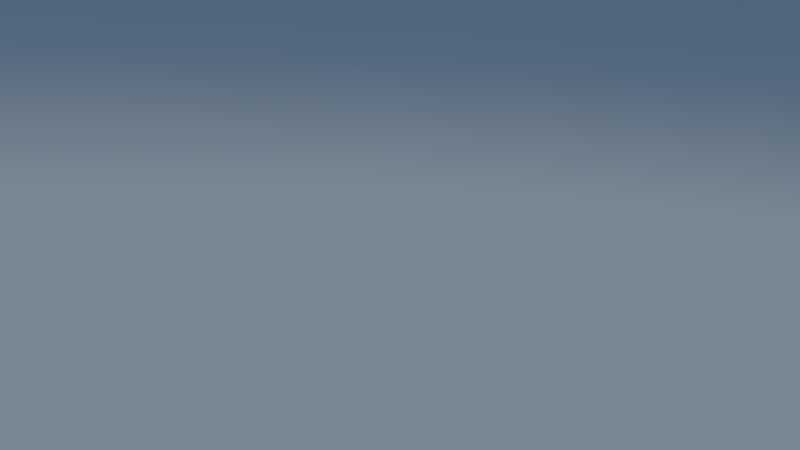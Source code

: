 # Source: cycles_sky.blend  (saved by Blender 2.76.0; exported with 4.5.12 LTS)
import bpy
from mathutils import Matrix  # noqa: F401  (used for matrix-valued properties, if any)

bpy.ops.wm.read_factory_settings(use_empty=True)
scene = bpy.context.scene
scene.name = 'Scene'

# ---- collections
col_collection_1 = bpy.data.collections.new('Collection 1'); scene.collection.children.link(col_collection_1)

# ---- images (referenced by path relative to the original .blend; pixels are not part of the script)
import os
ASSET_DIR = os.environ.get("B2B_ASSET_DIR", "")  # directory of the original .blend (textures are referenced by path, not embedded)
HERE = os.path.dirname(os.path.abspath(__file__))  # packed textures are extracted next to this script under _unpacked/

def load_image(name, relpath, width, height, colorspace="sRGB"):
    """Load a texture the original file referenced (path relative to the .blend, or extracted next to this script)."""
    p = next((c for c in (os.path.join(HERE, relpath), os.path.join(ASSET_DIR, relpath)) if relpath and os.path.exists(c)), "")
    if p:
        img = bpy.data.images.load(p, check_existing=True)
        img.name = name
    else:  # same state as the original file: an image datablock whose file is absent (Cycles renders it pink)
        img = bpy.data.images.new(name, width, height)
        img.source = "FILE"
        img.filepath = "//" + (relpath or name)
    img.colorspace_settings.name = colorspace
    return img
img_baketargetirr = load_image('baketargetIrr', '', 384, 256, 'Linear Rec.709')
img_baketargetlowrez = load_image('baketargetLowRez', 'texture/sunsetIrr.exr', 1024, 1024, 'Linear Rec.709')
img_baketargethighrez = load_image('baketargetHighRez', 'texture/noonHighRez.exr', 1024, 1024, 'Linear Rec.709')
img_landscape_png = load_image('landscape.png', 'texture/landscape.png', 1024, 1024, 'sRGB')

# ---- materials (node trees are filled in below, after node groups)
mat_fakesun = bpy.data.materials.new('FakeSun')
mat_fakesun.alpha_threshold = 0.0
mat_fakesun.roughness = 0.5
mat_material = bpy.data.materials.new('Material')
mat_material.alpha_threshold = 0.0
mat_material.roughness = 0.5
mat_material.line_color = (0.0, 0.0, 0.0, 1.0)
mat_ground = bpy.data.materials.new('Ground')
mat_ground.alpha_threshold = 0.0
mat_ground.roughness = 0.5

# ---- node groups
ng_groundfog = bpy.data.node_groups.new('GroundFog', 'ShaderNodeTree')
_s = ng_groundfog.interface.new_socket(name='Color', in_out='OUTPUT', socket_type='NodeSocketColor')
_s.default_value = (0.0, 0.0, 0.0, 0.0)
_N = ng_groundfog.nodes; _L = ng_groundfog.links
n0 = _N.new('ShaderNodeNewGeometry'); n0.name = 'Geometry'; n0.location = (-290, 26)
n1 = _N.new('ShaderNodeMath'); n1.name = 'Math'; n1.location = (102, 22)
n1.operation = 'MULTIPLY'
n1.inputs[1].default_value = 0.0005
n2 = _N.new('ShaderNodeValToRGB'); n2.name = 'ColorRamp'; n2.location = (290, -26)
n2.width = 246
n2.color_ramp.interpolation = 'EASE'
while len(n2.color_ramp.elements) > 1: n2.color_ramp.elements.remove(n2.color_ramp.elements[-1])
n2.color_ramp.elements[0].position = 0.0; n2.color_ramp.elements[0].color = (0.0, 0.0, 0.0, 1.0)
_e = n2.color_ramp.elements.new(0.2556); _e.color = (0.0, 0.0, 0.0, 1.0)
_e = n2.color_ramp.elements.new(0.8133); _e.color = (1.0, 1.0, 1.0, 1.0)
n3 = _N.new('ShaderNodeVectorMath'); n3.name = 'Vector Math'; n3.location = (-87, 9)
n3.operation = 'DOT_PRODUCT'
n4 = _N.new('NodeGroupOutput'); n4.name = 'Group Output'; n4.location = (601, -21)
n5 = _N.new('NodeGroupInput'); n5.name = 'Group Input'; n5.location = (-490, 0)
_L.new(n0.outputs[0], n3.inputs[0])
_L.new(n0.outputs[0], n3.inputs[1])
_L.new(n3.outputs[1], n1.inputs[0])
_L.new(n1.outputs[0], n2.inputs[0])
_L.new(n2.outputs[0], n4.inputs[0])
n4.is_active_output = True

# ---- material node trees
mat_fakesun.use_nodes = True; mat_fakesun.node_tree.nodes.clear()
_N = mat_fakesun.node_tree.nodes; _L = mat_fakesun.node_tree.links
n0 = _N.new('ShaderNodeOutputMaterial'); n0.name = 'Material Output'; n0.location = (300, 300)
n1 = _N.new('ShaderNodeEmission'); n1.name = 'Emission'; n1.location = (10, 300)
n1.inputs[0].default_value = (1.0, 0.9472, 0.8988, 1.0)
n1.inputs[1].default_value = 300.0
_L.new(n1.outputs[0], n0.inputs[0])
n0.is_active_output = True
mat_material.use_nodes = True; mat_material.node_tree.nodes.clear()
_N = mat_material.node_tree.nodes; _L = mat_material.node_tree.links
n0 = _N.new('ShaderNodeTexImage'); n0.name = 'Image Texture'; n0.location = (-699, 362)
n0.width = 231
n0.image = img_baketargetirr
n1 = _N.new('ShaderNodeTexImage'); n1.name = 'Image Texture.001'; n1.location = (-415, 361)
n1.image = img_baketargetlowrez
n2 = _N.new('ShaderNodeOutputMaterial'); n2.name = 'Material Output'; n2.location = (415, 299)
n3 = _N.new('ShaderNodeTexImage'); n3.name = 'Image Texture.002'; n3.location = (-153, 360)
n3.width = 216
n3.image = img_baketargethighrez
n4 = _N.new('ShaderNodeBsdfAnisotropic'); n4.name = 'Glossy BSDF'; n4.location = (92, 353)
n4.distribution = 'GGX'
n4.inputs[0].default_value = (1.0, 1.0, 1.0, 1.0)
n4.inputs[1].default_value = 0.0
n5 = _N.new('ShaderNodeBsdfDiffuse'); n5.name = 'Diffuse BSDF'; n5.location = (93, 159)
n5.inputs[0].default_value = (0.1757, 0.1358, 0.02172, 1.0)
n5.inputs[1].default_value = 1.0
_L.new(n4.outputs[0], n2.inputs[0])
n2.is_active_output = True
mat_ground.use_nodes = True; mat_ground.node_tree.nodes.clear()
_N = mat_ground.node_tree.nodes; _L = mat_ground.node_tree.links
n0 = _N.new('ShaderNodeMixShader'); n0.name = 'Mix Shader'; n0.location = (888, 269)
n1 = _N.new('ShaderNodeOutputMaterial'); n1.name = 'Material Output'; n1.location = (1088, 271)
n2 = _N.new('ShaderNodeBsdfAnisotropic'); n2.name = 'Glossy BSDF'; n2.location = (340, 377)
n2.distribution = 'GGX'
n3 = _N.new('ShaderNodeBsdfDiffuse'); n3.name = 'Diffuse BSDF'; n3.location = (363, 190)
n4 = _N.new('ShaderNodeMixShader'); n4.name = 'Mix Shader.001'; n4.location = (584, 303)
n5 = _N.new('ShaderNodeValue'); n5.name = 'Value'; n5.location = (-152, 205)
n5.outputs[0].default_value = 0.8
n6 = _N.new('ShaderNodeTexCoord'); n6.name = 'Texture Coordinate'; n6.location = (-1083, 303)
n7 = _N.new('ShaderNodeTexImage'); n7.name = 'Image Texture'; n7.location = (-890, 286)
n7.width = 207
n7.image = img_landscape_png
n8 = _N.new('ShaderNodeSeparateColor'); n8.name = 'Separate RGB'; n8.location = (-1008, 533)
n9 = _N.new('ShaderNodeMath'); n9.name = 'Math'; n9.location = (-793, 679)
n10 = _N.new('ShaderNodeMath'); n10.name = 'Math.002'; n10.location = (-610, 674)
n10.operation = 'MULTIPLY'
n11 = _N.new('ShaderNodeHueSaturation'); n11.name = 'Hue Saturation Value.005'; n11.location = (1124, 597)
n11.inputs[1].default_value = 0.25
n11.inputs[2].default_value = 1.25
n12 = _N.new('ShaderNodeHueSaturation'); n12.name = 'Hue Saturation Value.003'; n12.location = (926, 592)
n12.inputs[1].default_value = 0.75
n12.inputs[2].default_value = 0.5
n13 = _N.new('ShaderNodeHueSaturation'); n13.name = 'Hue Saturation Value.002'; n13.location = (731, 586)
n13.inputs[2].default_value = 0.25
n14 = _N.new('ShaderNodeGroup'); n14.name = 'Group'; n14.location = (375, 525)
n14.width = 222
n14.node_tree = ng_groundfog
n15 = _N.new('ShaderNodeMath'); n15.name = 'Math.001'; n15.location = (-699, 496)
n15.operation = 'SUBTRACT'
n15.use_clamp = True
n16 = _N.new('ShaderNodeValToRGB'); n16.name = 'ColorRamp'; n16.location = (-477, 517)
n16.color_ramp.interpolation = 'B_SPLINE'
while len(n16.color_ramp.elements) > 1: n16.color_ramp.elements.remove(n16.color_ramp.elements[-1])
n16.color_ramp.elements[0].position = 0.0; n16.color_ramp.elements[0].color = (1.0, 1.0, 1.0, 1.0)
_e = n16.color_ramp.elements.new(0.02955); _e.color = (0.5, 0.5, 0.5, 1.0)
_e = n16.color_ramp.elements.new(0.2045); _e.color = (0.0, 0.0, 0.0, 1.0)
n17 = _N.new('ShaderNodeBsdfTransparent'); n17.name = 'Transparent BSDF'; n17.location = (609, 123)
n18 = _N.new('ShaderNodeHueSaturation'); n18.name = 'Hue Saturation Value.001'; n18.location = (63, 452)
n19 = _N.new('ShaderNodeMath'); n19.name = 'Math.003'; n19.location = (-157, 512)
n19.inputs[1].default_value = 8.0
n20 = _N.new('ShaderNodeMix'); n20.name = 'Mix'; n20.location = (-455, 253)
n20.data_type = 'RGBA'
n20.blend_type = 'MULTIPLY'
n20.inputs[0].default_value = 1.0
n20.inputs[7].default_value = (0.03112, 0.05674, 0.1055, 1.0)
n21 = _N.new('ShaderNodeMath'); n21.name = 'Math.004'; n21.location = (0, 0)
n21.operation = 'POWER'
_L.new(n6.outputs[2], n7.inputs[0])
_L.new(n7.outputs[0], n20.inputs[6])
_L.new(n17.outputs[0], n0.inputs[2])
_L.new(n0.outputs[0], n1.inputs[0])
_L.new(n14.outputs[0], n0.inputs[0])
_L.new(n18.outputs[0], n2.inputs[0])
_L.new(n2.outputs[0], n4.inputs[1])
_L.new(n18.outputs[0], n3.inputs[0])
_L.new(n5.outputs[0], n3.inputs[1])
_L.new(n4.outputs[0], n0.inputs[1])
_L.new(n3.outputs[0], n4.inputs[2])
_L.new(n7.outputs[0], n8.inputs[0])
_L.new(n8.outputs[0], n9.inputs[0])
_L.new(n8.outputs[2], n9.inputs[1])
_L.new(n9.outputs[0], n10.inputs[0])
_L.new(n15.outputs[0], n16.inputs[0])
_L.new(n10.outputs[0], n15.inputs[1])
_L.new(n8.outputs[1], n15.inputs[0])
_L.new(n20.outputs[2], n18.inputs[4])
_L.new(n16.outputs[0], n19.inputs[0])
_L.new(n19.outputs[0], n18.inputs[2])
_L.new(n5.outputs[0], n21.inputs[0])
_L.new(n21.outputs[0], n2.inputs[1])
n1.is_active_output = True

# ---- world
world_world = bpy.data.worlds.new('World'); scene.world = world_world
world_world.use_nodes = True; world_world.node_tree.nodes.clear()
_N = world_world.node_tree.nodes; _L = world_world.node_tree.links
n0 = _N.new('ShaderNodeMix'); n0.name = 'Mix.003'; n0.location = (447, 210)
n0.data_type = 'RGBA'
n0.blend_type = 'ADD'
n0.inputs[0].default_value = 0.0
n1 = _N.new('ShaderNodeMix'); n1.name = 'Mix'; n1.location = (272, 331)
n1.data_type = 'RGBA'
n1.inputs[7].default_value = (0.3391, 0.3921, 0.3851, 1.0)
n2 = _N.new('ShaderNodeMath'); n2.name = 'Math'; n2.location = (16, 407)
n2.operation = 'MULTIPLY'
n2.inputs[1].default_value = 1.0
n3 = _N.new('ShaderNodeBackground'); n3.name = 'Background'; n3.location = (615, 290)
n4 = _N.new('ShaderNodeOutputWorld'); n4.name = 'World Output'; n4.location = (774, 310)
n5 = _N.new('ShaderNodeMix'); n5.name = 'Mix.001'; n5.location = (-192, 425)
n5.data_type = 'RGBA'
n5.blend_type = 'MULTIPLY'
n5.inputs[0].default_value = 1.0
n6 = _N.new('ShaderNodeMath'); n6.name = 'Math.004'; n6.location = (-949, 195)
n6.inputs[1].default_value = 0.2
n7 = _N.new('ShaderNodeHueSaturation'); n7.name = 'Hue Saturation Value'; n7.location = (84, 199)
n8 = _N.new('ShaderNodeHueSaturation'); n8.name = 'Hue Saturation Value.001'; n8.location = (-429, -42)
n8.inputs[4].default_value = (0.05794, 0.1072, 0.185, 1.0)
n9 = _N.new('ShaderNodeMix'); n9.name = 'Mix.005'; n9.location = (-255, 189)
n9.data_type = 'RGBA'
n10 = _N.new('ShaderNodeMath'); n10.name = 'Math.003'; n10.location = (-431, -228)
n10.operation = 'MULTIPLY'
n10.inputs[1].default_value = 1.0
n11 = _N.new('ShaderNodeValToRGB'); n11.name = 'ColorRamp.001'; n11.location = (-758, 261)
n11.width = 239
while len(n11.color_ramp.elements) > 1: n11.color_ramp.elements.remove(n11.color_ramp.elements[-1])
n11.color_ramp.elements[0].position = 0.0; n11.color_ramp.elements[0].color = (0.0, 0.0, 0.0, 1.0)
_e = n11.color_ramp.elements.new(0.1604); _e.color = (1.0, 1.0, 1.0, 1.0)
n12 = _N.new('ShaderNodeValToRGB'); n12.name = 'ColorRamp'; n12.location = (-482, 473)
n12.color_ramp.interpolation = 'B_SPLINE'
while len(n12.color_ramp.elements) > 1: n12.color_ramp.elements.remove(n12.color_ramp.elements[-1])
n12.color_ramp.elements[0].position = 0.0; n12.color_ramp.elements[0].color = (0.0, 0.0, 0.0, 1.0)
_e = n12.color_ramp.elements.new(0.35); _e.color = (0.02083, 0.02083, 0.02083, 1.0)
_e = n12.color_ramp.elements.new(0.4864); _e.color = (0.0, 0.0, 0.0, 1.0)
_e = n12.color_ramp.elements.new(0.7); _e.color = (1.0, 1.0, 1.0, 1.0)
n13 = _N.new('ShaderNodeTexNoise'); n13.name = 'CloudSeedA'; n13.location = (-1002, 444)
n13.inputs[2].default_value = 2.0
n13.inputs[3].default_value = 0.0
n14 = _N.new('ShaderNodeMix'); n14.name = 'Mix.002'; n14.location = (-729, 450)
n14.data_type = 'RGBA'
n14.blend_type = 'MULTIPLY'
n15 = _N.new('ShaderNodeMath'); n15.name = 'Math.001'; n15.location = (-964, -240)
n15.inputs[1].default_value = 0.2
n16 = _N.new('ShaderNodeMath'); n16.name = 'Math.002'; n16.location = (-957, -36)
n16.inputs[1].default_value = 0.2
n17 = _N.new('ShaderNodeNormal'); n17.name = 'Normal.002'; n17.location = (-1137, 86)
n18 = _N.new('ShaderNodeValToRGB'); n18.name = 'ColorRamp.004'; n18.location = (-770, 29)
n18.width = 242
n18.color_ramp.interpolation = 'EASE'
while len(n18.color_ramp.elements) > 1: n18.color_ramp.elements.remove(n18.color_ramp.elements[-1])
n18.color_ramp.elements[0].position = 0.2252; n18.color_ramp.elements[0].color = (1.0, 1.0, 1.0, 1.0)
_e = n18.color_ramp.elements.new(0.7658); _e.color = (0.0, 0.0, 0.0, 1.0)
n19 = _N.new('ShaderNodeValToRGB'); n19.name = 'ColorRamp.003'; n19.location = (-773, -197)
n19.color_ramp.interpolation = 'B_SPLINE'
while len(n19.color_ramp.elements) > 1: n19.color_ramp.elements.remove(n19.color_ramp.elements[-1])
n19.color_ramp.elements[0].position = 0.0; n19.color_ramp.elements[0].color = (0.6996, 0.6996, 0.6996, 1.0)
_e = n19.color_ramp.elements.new(0.1455); _e.color = (0.0, 0.0, 0.0, 1.0)
_e = n19.color_ramp.elements.new(1.0); _e.color = (0.0, 0.0, 0.0, 1.0)
n20 = _N.new('ShaderNodeMix'); n20.name = 'Mix.006'; n20.location = (-82, 195)
n20.data_type = 'RGBA'
n20.inputs[7].default_value = (0.2812, 0.332, 0.3632, 1.0)
n21 = _N.new('ShaderNodeMix'); n21.name = 'Mix.004'; n21.location = (274, 64)
n21.data_type = 'RGBA'
n21.blend_type = 'MULTIPLY'
n21.inputs[0].default_value = 1.0
n22 = _N.new('ShaderNodeTexNoise'); n22.name = 'StarSeed'; n22.location = (-190, -181)
n22.inputs[2].default_value = 175.0
n22.inputs[3].default_value = 8.0
n23 = _N.new('ShaderNodeValToRGB'); n23.name = 'ColorRamp.002'; n23.location = (15, -153)
while len(n23.color_ramp.elements) > 1: n23.color_ramp.elements.remove(n23.color_ramp.elements[-1])
n23.color_ramp.elements[0].position = 0.6682; n23.color_ramp.elements[0].color = (0.0, 0.0, 0.0, 1.0)
_e = n23.color_ramp.elements.new(1.0); _e.color = (1.0, 1.0, 1.0, 1.0)
n24 = _N.new('ShaderNodeTexNoise'); n24.name = 'CloudSeedB'; n24.location = (-1131, 270)
n24.inputs[2].default_value = 6.0
n24.inputs[3].default_value = 16.0
n25 = _N.new('ShaderNodeTexCoord'); n25.name = 'Texture Coordinate.002'; n25.location = (-1147, -122)
n26 = _N.new('ShaderNodeTexSky'); n26.name = 'Sky Texture.001'; n26.location = (-468, 235)
n26.sky_type = 'HOSEK_WILKIE'
n26.sun_direction = (-0.2353, -0.4468, 0.8631)
n26.turbidity = 4.0
n26.sun_elevation = 1.571
_L.new(n3.outputs[0], n4.inputs[0])
_L.new(n12.outputs[0], n5.inputs[6])
_L.new(n5.outputs[2], n2.inputs[0])
_L.new(n13.outputs[1], n14.inputs[6])
_L.new(n24.outputs[0], n14.inputs[7])
_L.new(n14.outputs[2], n12.inputs[0])
_L.new(n2.outputs[0], n1.inputs[0])
_L.new(n1.outputs[2], n0.inputs[6])
_L.new(n21.outputs[2], n0.inputs[7])
_L.new(n11.outputs[0], n21.inputs[7])
_L.new(n22.outputs[1], n23.inputs[0])
_L.new(n23.outputs[0], n21.inputs[6])
_L.new(n25.outputs[0], n17.inputs[0])
_L.new(n17.outputs[1], n16.inputs[0])
_L.new(n16.outputs[0], n18.inputs[0])
_L.new(n0.outputs[2], n3.inputs[0])
_L.new(n7.outputs[0], n1.inputs[6])
_L.new(n8.outputs[0], n9.inputs[7])
_L.new(n19.outputs[0], n10.inputs[0])
_L.new(n17.outputs[1], n15.inputs[0])
_L.new(n15.outputs[0], n19.inputs[0])
_L.new(n18.outputs[0], n9.inputs[0])
_L.new(n17.outputs[1], n6.inputs[0])
_L.new(n11.outputs[0], n5.inputs[7])
_L.new(n6.outputs[0], n11.inputs[0])
_L.new(n20.outputs[2], n7.inputs[4])
_L.new(n26.outputs[0], n9.inputs[6])
_L.new(n9.outputs[2], n20.inputs[6])
_L.new(n10.outputs[0], n20.inputs[0])
n4.is_active_output = True
world_world.color = (0.05088, 0.05088, 0.05088)
world_world.use_sun_shadow = False
world_world.sun_shadow_jitter_overblur = 0.0
world_world.cycles.sampling_method = 'NONE'
world_world.cycles.sample_map_resolution = 256

# ---- cameras
cam_camera = bpy.data.cameras.new('Camera')
cam_camera.clip_end = 100.0
cam_camera.lens = 35.0
cam_camera.sensor_width = 32.0
cam_camera.sensor_height = 18.0
cam_camera.ortho_scale = 7.314
cam_camera.dof.focus_distance = 0.0

# ---- meshes
me_sphere = bpy.data.meshes.new('Sphere')
me_sphere.from_pydata([(-0.3938, -1.058e-07, 1.98), (-0.7724, -1.058e-07, 1.865), (-1.121, -1.058e-07, 1.678), (-1.427, -1.058e-07, 1.427), (-1.678, -1.058e-07, 1.121), (-1.865, -1.058e-07, 0.7724), (-1.98, -1.058e-07, 0.3938), (-2.018, -1.058e-07, 1.53e-07), (-1.98, -1.058e-07, -0.3938), (-1.865, -1.058e-07, -0.7724), (-1.678, -1.058e-07, -1.121), (-1.427, -1.058e-07, -1.427), (-1.121, -1.058e-07, -1.678), (-0.7724, -1.058e-07, -1.865), (-0.3938, -1.058e-07, -1.98), (-0.3862, 0.07682, 1.98), (-0.7576, 0.1507, 1.865), (-1.1, 0.2188, 1.678), (-1.4, 0.2784, 1.427), (-1.646, 0.3274, 1.121), (-1.829, 0.3638, 0.7724), (-1.942, 0.3862, 0.3938), (-1.98, 0.3938, 1.53e-07), (-1.942, 0.3862, -0.3938), (-1.829, 0.3638, -0.7724), (-1.646, 0.3274, -1.121), (-1.4, 0.2784, -1.427), (-1.1, 0.2188, -1.678), (-0.7576, 0.1507, -1.865), (-0.3862, 0.07682, -1.98), (-0.3638, 0.1507, 1.98), (-0.7136, 0.2956, 1.865), (-1.036, 0.4291, 1.678), (-1.319, 0.5462, 1.427), (-1.55, 0.6422, 1.121), (-1.723, 0.7136, 0.7724), (-1.829, 0.7576, 0.3938), (-1.865, 0.7724, 1.53e-07), (-1.829, 0.7576, -0.3938), (-1.723, 0.7136, -0.7724), (-1.55, 0.6422, -1.121), (-1.319, 0.5462, -1.427), (-1.036, 0.4291, -1.678), (-0.7136, 0.2956, -1.865), (-0.3638, 0.1507, -1.98), (-0.3274, 0.2188, 1.98), (-0.6422, 0.4291, 1.865), (-0.9324, 0.623, 1.678), (-1.187, 0.7929, 1.427), (-1.395, 0.9324, 1.121), (-1.55, 1.036, 0.7724), (-1.646, 1.1, 0.3938), (-1.678, 1.121, 1.53e-07), (-1.646, 1.1, -0.3938), (-1.55, 1.036, -0.7724), (-1.395, 0.9324, -1.121), (-1.187, 0.7929, -1.427), (-0.9324, 0.623, -1.678), (-0.6422, 0.4291, -1.865), (-0.3274, 0.2188, -1.98), (-0.2784, 0.2784, 1.98), (-0.5462, 0.5462, 1.865), (-0.7929, 0.7929, 1.678), (-1.009, 1.009, 1.427), (-1.187, 1.187, 1.121), (-1.319, 1.319, 0.7724), (-1.4, 1.4, 0.3938), (-1.427, 1.427, 1.53e-07), (-1.4, 1.4, -0.3938), (-1.319, 1.319, -0.7724), (-1.187, 1.187, -1.121), (-1.009, 1.009, -1.427), (-0.7929, 0.7929, -1.678), (-0.5462, 0.5462, -1.865), (-0.2784, 0.2784, -1.98), (-0.2188, 0.3274, 1.98), (-0.4291, 0.6422, 1.865), (-0.623, 0.9324, 1.678), (-0.7929, 1.187, 1.427), (-0.9324, 1.395, 1.121), (-1.036, 1.55, 0.7724), (-1.1, 1.646, 0.3938), (-1.121, 1.678, 1.53e-07), (-1.1, 1.646, -0.3938), (-1.036, 1.55, -0.7724), (-0.9324, 1.395, -1.121), (-0.7929, 1.187, -1.427), (-0.623, 0.9324, -1.678), (-0.4291, 0.6422, -1.865), (-0.2188, 0.3274, -1.98), (-0.1507, 0.3638, 1.98), (-0.2956, 0.7136, 1.865), (-0.4291, 1.036, 1.678), (-0.5462, 1.319, 1.427), (-0.6422, 1.55, 1.121), (-0.7136, 1.723, 0.7724), (-0.7576, 1.829, 0.3938), (-0.7724, 1.865, 1.53e-07), (-0.7576, 1.829, -0.3938), (-0.7136, 1.723, -0.7724), (-0.6422, 1.55, -1.121), (-0.5462, 1.319, -1.427), (-0.4291, 1.036, -1.678), (-0.2956, 0.7136, -1.865), (-0.1507, 0.3638, -1.98), (-0.07682, 0.3862, 1.98), (-0.1507, 0.7576, 1.865), (-0.2188, 1.1, 1.678), (-0.2784, 1.4, 1.427), (-0.3274, 1.646, 1.121), (-0.3638, 1.829, 0.7724), (-0.3862, 1.942, 0.3938), (-0.3938, 1.98, 1.53e-07), (-0.3862, 1.942, -0.3938), (-0.3638, 1.829, -0.7724), (-0.3274, 1.646, -1.121), (-0.2784, 1.4, -1.427), (-0.2188, 1.1, -1.678), (-0.1507, 0.7576, -1.865), (-0.07682, 0.3862, -1.98), (4.392e-07, 0.3938, 1.98), (4.242e-07, 0.7724, 1.865), (4.092e-07, 1.121, 1.678), (4.242e-07, 1.427, 1.427), (4.543e-07, 1.678, 1.121), (3.34e-07, 1.865, 0.7724), (5.746e-07, 1.98, 0.3938), (5.445e-07, 2.018, 1.53e-07), (5.746e-07, 1.98, -0.3938), (2.437e-07, 1.865, -0.7724), (4.543e-07, 1.678, -1.121), (4.242e-07, 1.427, -1.427), (4.693e-07, 1.121, -1.678), (3.941e-07, 0.7724, -1.865), (4.016e-07, 0.3938, -1.98), (0.07682, 0.3862, 1.98), (0.1507, 0.7576, 1.865), (0.2188, 1.1, 1.678), (0.2784, 1.4, 1.427), (0.3274, 1.646, 1.121), (0.3638, 1.829, 0.7724), (0.3862, 1.942, 0.3938), (0.3938, 1.98, 1.53e-07), (0.3862, 1.942, -0.3938), (0.3638, 1.829, -0.7724), (0.3274, 1.646, -1.121), (0.2784, 1.4, -1.427), (0.2188, 1.1, -1.678), (0.1507, 0.7576, -1.865), (0.07682, 0.3862, -1.98), (0.1507, 0.3638, 1.98), (0.2956, 0.7136, 1.865), (0.4291, 1.036, 1.678), (0.5462, 1.319, 1.427), (0.6422, 1.55, 1.121), (0.7136, 1.723, 0.7724), (0.7576, 1.829, 0.3938), (0.7724, 1.865, 1.53e-07), (0.7576, 1.829, -0.3938), (0.7136, 1.723, -0.7724), (0.6422, 1.55, -1.121), (0.5462, 1.319, -1.427), (0.4291, 1.036, -1.678), (0.2956, 0.7136, -1.865), (0.1507, 0.3638, -1.98), (0.2188, 0.3274, 1.98), (0.4291, 0.6422, 1.865), (0.623, 0.9324, 1.678), (0.7929, 1.187, 1.427), (0.9324, 1.395, 1.121), (1.036, 1.55, 0.7724), (1.1, 1.646, 0.3938), (1.121, 1.678, 1.53e-07), (1.1, 1.646, -0.3938), (1.036, 1.55, -0.7724), (0.9324, 1.395, -1.121), (0.7929, 1.187, -1.427), (0.623, 0.9324, -1.678), (0.4291, 0.6422, -1.865), (0.2188, 0.3274, -1.98), (0.2784, 0.2784, 1.98), (0.5462, 0.5462, 1.865), (0.7929, 0.7929, 1.678), (1.009, 1.009, 1.427), (1.187, 1.187, 1.121), (1.319, 1.319, 0.7724), (1.4, 1.4, 0.3938), (1.427, 1.427, 1.53e-07), (1.4, 1.4, -0.3938), (1.319, 1.319, -0.7724), (1.187, 1.187, -1.121), (1.009, 1.009, -1.427), (0.7929, 0.7929, -1.678), (0.5462, 0.5462, -1.865), (0.2784, 0.2784, -1.98), (0.3274, 0.2188, 1.98), (0.6422, 0.4291, 1.865), (0.9324, 0.623, 1.678), (1.187, 0.7929, 1.427), (1.395, 0.9324, 1.121), (1.55, 1.036, 0.7724), (1.646, 1.1, 0.3938), (1.678, 1.121, 1.53e-07), (1.646, 1.1, -0.3938), (1.55, 1.036, -0.7724), (1.395, 0.9324, -1.121), (1.187, 0.7929, -1.427), (0.9324, 0.623, -1.678), (0.6422, 0.4291, -1.865), (0.3274, 0.2188, -1.98), (0.3638, 0.1507, 1.98), (0.7136, 0.2956, 1.865), (1.036, 0.4291, 1.678), (1.319, 0.5462, 1.427), (1.55, 0.6422, 1.121), (1.723, 0.7136, 0.7724), (1.829, 0.7576, 0.3938), (1.865, 0.7724, 1.53e-07), (1.829, 0.7576, -0.3938), (1.723, 0.7136, -0.7724), (1.55, 0.6422, -1.121), (1.319, 0.5462, -1.427), (1.036, 0.4291, -1.678), (0.7136, 0.2956, -1.865), (0.3638, 0.1507, -1.98), (0.3862, 0.07682, 1.98), (0.7576, 0.1507, 1.865), (1.1, 0.2188, 1.678), (1.4, 0.2784, 1.427), (1.646, 0.3274, 1.121), (1.829, 0.3638, 0.7724), (1.942, 0.3862, 0.3938), (1.98, 0.3938, 1.53e-07), (1.942, 0.3862, -0.3938), (1.829, 0.3638, -0.7724), (1.646, 0.3274, -1.121), (1.4, 0.2784, -1.427), (1.1, 0.2188, -1.678), (0.7576, 0.1507, -1.865), (0.3862, 0.07682, -1.98), (0.3938, -1.204e-07, 1.98), (0.7724, -2.262e-08, 1.865), (1.121, -5.27e-08, 1.678), (1.427, -1.58e-07, 1.427), (1.678, -2.783e-07, 1.121), (1.865, 2.249e-08, 0.7724), (1.98, -2.783e-07, 0.3938), (2.018, -3.083e-07, 1.53e-07), (1.98, -2.783e-07, -0.3938), (1.865, 2.249e-08, -0.7724), (1.678, -2.783e-07, -1.121), (1.427, -1.58e-07, -1.427), (1.121, -1.279e-07, -1.678), (0.7724, -9.781e-08, -1.865), (0.3938, -9.781e-08, -1.98), (0.3862, -0.07682, 1.98), (0.7576, -0.1507, 1.865), (1.1, -0.2188, 1.678), (1.4, -0.2784, 1.427), (1.646, -0.3274, 1.121), (1.829, -0.3638, 0.7724), (1.942, -0.3862, 0.3938), (1.98, -0.3938, 1.53e-07), (1.942, -0.3862, -0.3938), (1.829, -0.3638, -0.7724), (1.646, -0.3274, -1.121), (1.4, -0.2784, -1.427), (1.1, -0.2188, -1.678), (0.7576, -0.1507, -1.865), (0.3862, -0.07682, -1.98), (0.3638, -0.1507, 1.98), (0.7136, -0.2956, 1.865), (1.036, -0.4291, 1.678), (1.319, -0.5462, 1.427), (1.55, -0.6422, 1.121), (1.723, -0.7136, 0.7724), (1.829, -0.7576, 0.3938), (1.865, -0.7724, 1.53e-07), (1.829, -0.7576, -0.3938), (1.723, -0.7136, -0.7724), (1.55, -0.6422, -1.121), (1.319, -0.5462, -1.427), (1.036, -0.4291, -1.678), (0.7136, -0.2956, -1.865), (0.3638, -0.1507, -1.98), (0.3274, -0.2188, 1.98), (0.6422, -0.4291, 1.865), (0.9324, -0.623, 1.678), (1.187, -0.7929, 1.427), (1.395, -0.9324, 1.121), (1.55, -1.036, 0.7724), (1.646, -1.1, 0.3938), (1.678, -1.121, 1.53e-07), (1.646, -1.1, -0.3938), (1.55, -1.036, -0.7724), (1.395, -0.9324, -1.121), (1.187, -0.7929, -1.427), (0.9324, -0.623, -1.678), (0.6422, -0.4291, -1.865), (0.3274, -0.2188, -1.98), (0.2784, -0.2784, 1.98), (0.5462, -0.5462, 1.865), (0.7929, -0.7929, 1.678), (1.009, -1.009, 1.427), (1.187, -1.187, 1.121), (1.319, -1.319, 0.7724), (1.4, -1.4, 0.3938), (1.427, -1.427, 1.53e-07), (1.4, -1.4, -0.3938), (1.319, -1.319, -0.7724), (1.187, -1.187, -1.121), (1.009, -1.009, -1.427), (0.7929, -0.7929, -1.678), (0.5462, -0.5462, -1.865), (0.2784, -0.2784, -1.98), (0.2188, -0.3274, 1.98), (0.4291, -0.6422, 1.865), (0.623, -0.9324, 1.678), (0.7929, -1.187, 1.427), (0.9324, -1.395, 1.121), (1.036, -1.55, 0.7724), (1.1, -1.646, 0.3938), (1.121, -1.678, 1.53e-07), (1.1, -1.646, -0.3938), (1.036, -1.55, -0.7724), (0.9324, -1.395, -1.121), (0.7929, -1.187, -1.427), (0.623, -0.9324, -1.678), (0.4291, -0.6422, -1.865), (0.2188, -0.3274, -1.98), (4.376e-07, -1.058e-07, -2.018), (0.1507, -0.3638, 1.98), (0.2956, -0.7136, 1.865), (0.4291, -1.036, 1.678), (0.5462, -1.319, 1.427), (0.6422, -1.55, 1.121), (0.7136, -1.723, 0.7724), (0.7576, -1.829, 0.3938), (0.7724, -1.865, 1.53e-07), (0.7576, -1.829, -0.3938), (0.7136, -1.723, -0.7724), (0.6422, -1.55, -1.121), (0.5462, -1.319, -1.427), (0.4291, -1.036, -1.678), (0.2956, -0.7136, -1.865), (0.1507, -0.3638, -1.98), (0.07682, -0.3862, 1.98), (0.1507, -0.7576, 1.865), (0.2188, -1.1, 1.678), (0.2784, -1.4, 1.427), (0.3274, -1.646, 1.121), (0.3638, -1.829, 0.7724), (0.3862, -1.942, 0.3938), (0.3938, -1.98, 1.53e-07), (0.3862, -1.942, -0.3938), (0.3638, -1.829, -0.7724), (0.3274, -1.646, -1.121), (0.2784, -1.4, -1.427), (0.2188, -1.1, -1.678), (0.1507, -0.7576, -1.865), (0.07682, -0.3862, -1.98), (4.092e-07, -0.3938, 1.98), (3.49e-07, -0.7724, 1.865), (3.49e-07, -1.121, 1.678), (1.535e-07, -1.427, 1.427), (6.329e-08, -1.678, 1.121), (4.242e-07, -1.865, 0.7724), (-2.694e-08, -1.98, 0.3938), (6.329e-08, -2.018, 1.53e-07), (-2.694e-08, -1.98, -0.3938), (4.242e-07, -1.865, -0.7724), (6.329e-08, -1.678, -1.121), (1.535e-07, -1.427, -1.427), (3.039e-07, -1.121, -1.678), (2.889e-07, -0.7724, -1.865), (4.167e-07, -0.3938, -1.98), (-0.07682, -0.3862, 1.98), (-0.1507, -0.7576, 1.865), (-0.2188, -1.1, 1.678), (-0.2784, -1.4, 1.427), (-0.3274, -1.646, 1.121), (-0.3638, -1.829, 0.7724), (-0.3862, -1.942, 0.3938), (-0.3938, -1.98, 1.53e-07), (-0.3862, -1.942, -0.3938), (-0.3638, -1.829, -0.7724), (-0.3274, -1.646, -1.121), (-0.2784, -1.4, -1.427), (-0.2188, -1.1, -1.678), (-0.1507, -0.7576, -1.865), (-0.07682, -0.3862, -1.98), (-0.1507, -0.3638, 1.98), (-0.2956, -0.7136, 1.865), (-0.4291, -1.036, 1.678), (-0.5462, -1.319, 1.427), (-0.6422, -1.55, 1.121), (-0.7136, -1.723, 0.7724), (-0.7576, -1.829, 0.3938), (-0.7724, -1.865, 1.53e-07), (-0.7576, -1.829, -0.3938), (-0.7136, -1.723, -0.7724), (-0.6422, -1.55, -1.121), (-0.5462, -1.319, -1.427), (-0.4291, -1.036, -1.678), (-0.2956, -0.7136, -1.865), (-0.1507, -0.3638, -1.98), (-0.2188, -0.3274, 1.98), (-0.4291, -0.6422, 1.865), (-0.623, -0.9324, 1.678), (-0.7929, -1.187, 1.427), (-0.9324, -1.395, 1.121), (-1.036, -1.55, 0.7724), (-1.1, -1.646, 0.3938), (-1.121, -1.678, 1.53e-07), (-1.1, -1.646, -0.3938), (-1.036, -1.55, -0.7724), (-0.9324, -1.395, -1.121), (-0.7929, -1.187, -1.427), (-0.623, -0.9324, -1.678), (-0.4291, -0.6422, -1.865), (-0.2188, -0.3274, -1.98), (-0.2784, -0.2784, 1.98), (-0.5462, -0.5462, 1.865), (-0.7929, -0.7929, 1.678), (-1.009, -1.009, 1.427), (-1.187, -1.187, 1.121), (-1.319, -1.319, 0.7724), (-1.4, -1.4, 0.3938), (-1.427, -1.427, 1.53e-07), (-1.4, -1.4, -0.3938), (-1.319, -1.319, -0.7724), (-1.187, -1.187, -1.121), (-1.009, -1.009, -1.427), (-0.7929, -0.7929, -1.678), (-0.5462, -0.5462, -1.865), (-0.2784, -0.2784, -1.98), (-0.3274, -0.2188, 1.98), (-0.6422, -0.4291, 1.865), (-0.9324, -0.623, 1.678), (-1.187, -0.7929, 1.427), (-1.395, -0.9324, 1.121), (-1.55, -1.036, 0.7724), (-1.646, -1.1, 0.3938), (-1.678, -1.121, 1.53e-07), (-1.646, -1.1, -0.3938), (-1.55, -1.036, -0.7724), (-1.395, -0.9324, -1.121), (-1.187, -0.7929, -1.427), (-0.9324, -0.623, -1.678), (-0.6422, -0.4291, -1.865), (-0.3274, -0.2188, -1.98), (-1.7e-07, -3.575e-07, 2.018), (-0.3638, -0.1507, 1.98), (-0.7136, -0.2956, 1.865), (-1.036, -0.4291, 1.678), (-1.319, -0.5462, 1.427), (-1.55, -0.6422, 1.121), (-1.723, -0.7136, 0.7724), (-1.829, -0.7575, 0.3938), (-1.865, -0.7724, 1.53e-07), (-1.829, -0.7575, -0.3938), (-1.723, -0.7136, -0.7724), (-1.55, -0.6422, -1.121), (-1.319, -0.5462, -1.427), (-1.036, -0.4291, -1.678), (-0.7136, -0.2956, -1.865), (-0.3638, -0.1507, -1.98), (-0.3862, -0.07682, 1.98), (-0.7576, -0.1507, 1.865), (-1.1, -0.2188, 1.678), (-1.4, -0.2784, 1.427), (-1.646, -0.3274, 1.121), (-1.829, -0.3638, 0.7724), (-1.942, -0.3862, 0.3938), (-1.98, -0.3938, 1.53e-07), (-1.942, -0.3862, -0.3938), (-1.829, -0.3638, -0.7724), (-1.646, -0.3274, -1.121), (-1.4, -0.2784, -1.427), (-1.1, -0.2188, -1.678), (-0.7575, -0.1507, -1.865), (-0.3862, -0.07682, -1.98)], [], [(14, 13, 28, 29), (7, 6, 21, 22), (8, 7, 22, 23), (1, 0, 15, 16), (9, 8, 23, 24), (2, 1, 16, 17), (10, 9, 24, 25), (3, 2, 17, 18), (11, 10, 25, 26), (4, 3, 18, 19), (12, 11, 26, 27), (5, 4, 19, 20), (13, 12, 27, 28), (6, 5, 20, 21), (28, 27, 42, 43), (21, 20, 35, 36), (29, 28, 43, 44), (22, 21, 36, 37), (23, 22, 37, 38), (16, 15, 30, 31), (24, 23, 38, 39), (17, 16, 31, 32), (25, 24, 39, 40), (18, 17, 32, 33), (26, 25, 40, 41), (19, 18, 33, 34), (27, 26, 41, 42), (20, 19, 34, 35), (32, 31, 46, 47), (40, 39, 54, 55), (33, 32, 47, 48), (41, 40, 55, 56), (34, 33, 48, 49), (42, 41, 56, 57), (35, 34, 49, 50), (43, 42, 57, 58), (36, 35, 50, 51), (44, 43, 58, 59), (37, 36, 51, 52), (38, 37, 52, 53), (31, 30, 45, 46), (39, 38, 53, 54), (51, 50, 65, 66), (59, 58, 73, 74), (52, 51, 66, 67), (53, 52, 67, 68), (46, 45, 60, 61), (54, 53, 68, 69), (47, 46, 61, 62), (55, 54, 69, 70), (48, 47, 62, 63), (56, 55, 70, 71), (49, 48, 63, 64), (57, 56, 71, 72), (50, 49, 64, 65), (58, 57, 72, 73), (70, 69, 84, 85), (63, 62, 77, 78), (71, 70, 85, 86), (64, 63, 78, 79), (72, 71, 86, 87), (65, 64, 79, 80), (73, 72, 87, 88), (66, 65, 80, 81), (74, 73, 88, 89), (67, 66, 81, 82), (68, 67, 82, 83), (61, 60, 75, 76), (69, 68, 83, 84), (62, 61, 76, 77), (89, 88, 103, 104), (82, 81, 96, 97), (83, 82, 97, 98), (76, 75, 90, 91), (84, 83, 98, 99), (77, 76, 91, 92), (85, 84, 99, 100), (78, 77, 92, 93), (86, 85, 100, 101), (79, 78, 93, 94), (87, 86, 101, 102), (80, 79, 94, 95), (88, 87, 102, 103), (81, 80, 95, 96), (101, 100, 115, 116), (94, 93, 108, 109), (102, 101, 116, 117), (95, 94, 109, 110), (103, 102, 117, 118), (96, 95, 110, 111), (104, 103, 118, 119), (97, 96, 111, 112), (98, 97, 112, 113), (91, 90, 105, 106), (99, 98, 113, 114), (92, 91, 106, 107), (100, 99, 114, 115), (93, 92, 107, 108), (113, 112, 127, 128), (106, 105, 120, 121), (114, 113, 128, 129), (107, 106, 121, 122), (115, 114, 129, 130), (108, 107, 122, 123), (116, 115, 130, 131), (109, 108, 123, 124), (117, 116, 131, 132), (110, 109, 124, 125), (118, 117, 132, 133), (111, 110, 125, 126), (119, 118, 133, 134), (112, 111, 126, 127), (124, 123, 138, 139), (132, 131, 146, 147), (125, 124, 139, 140), (133, 132, 147, 148), (126, 125, 140, 141), (134, 133, 148, 149), (127, 126, 141, 142), (128, 127, 142, 143), (121, 120, 135, 136), (129, 128, 143, 144), (122, 121, 136, 137), (130, 129, 144, 145), (123, 122, 137, 138), (131, 130, 145, 146), (143, 142, 157, 158), (136, 135, 150, 151), (144, 143, 158, 159), (137, 136, 151, 152), (145, 144, 159, 160), (138, 137, 152, 153), (146, 145, 160, 161), (139, 138, 153, 154), (147, 146, 161, 162), (140, 139, 154, 155), (148, 147, 162, 163), (141, 140, 155, 156), (149, 148, 163, 164), (142, 141, 156, 157), (162, 161, 176, 177), (155, 154, 169, 170), (163, 162, 177, 178), (156, 155, 170, 171), (164, 163, 178, 179), (157, 156, 171, 172), (158, 157, 172, 173), (151, 150, 165, 166), (159, 158, 173, 174), (152, 151, 166, 167), (160, 159, 174, 175), (153, 152, 167, 168), (161, 160, 175, 176), (154, 153, 168, 169), (166, 165, 180, 181), (174, 173, 188, 189), (167, 166, 181, 182), (175, 174, 189, 190), (168, 167, 182, 183), (176, 175, 190, 191), (169, 168, 183, 184), (177, 176, 191, 192), (170, 169, 184, 185), (178, 177, 192, 193), (171, 170, 185, 186), (179, 178, 193, 194), (172, 171, 186, 187), (173, 172, 187, 188), (185, 184, 199, 200), (193, 192, 207, 208), (186, 185, 200, 201), (194, 193, 208, 209), (187, 186, 201, 202), (188, 187, 202, 203), (181, 180, 195, 196), (189, 188, 203, 204), (182, 181, 196, 197), (190, 189, 204, 205), (183, 182, 197, 198), (191, 190, 205, 206), (184, 183, 198, 199), (192, 191, 206, 207), (204, 203, 218, 219), (197, 196, 211, 212), (205, 204, 219, 220), (198, 197, 212, 213), (206, 205, 220, 221), (199, 198, 213, 214), (207, 206, 221, 222), (200, 199, 214, 215), (208, 207, 222, 223), (201, 200, 215, 216), (209, 208, 223, 224), (202, 201, 216, 217), (203, 202, 217, 218), (196, 195, 210, 211), (223, 222, 237, 238), (216, 215, 230, 231), (224, 223, 238, 239), (217, 216, 231, 232), (218, 217, 232, 233), (211, 210, 225, 226), (219, 218, 233, 234), (212, 211, 226, 227), (220, 219, 234, 235), (213, 212, 227, 228), (221, 220, 235, 236), (214, 213, 228, 229), (222, 221, 236, 237), (215, 214, 229, 230), (235, 234, 249, 250), (228, 227, 242, 243), (236, 235, 250, 251), (229, 228, 243, 244), (237, 236, 251, 252), (230, 229, 244, 245), (238, 237, 252, 253), (231, 230, 245, 246), (239, 238, 253, 254), (232, 231, 246, 247), (233, 232, 247, 248), (226, 225, 240, 241), (234, 233, 248, 249), (227, 226, 241, 242), (254, 253, 268, 269), (247, 246, 261, 262), (248, 247, 262, 263), (241, 240, 255, 256), (249, 248, 263, 264), (242, 241, 256, 257), (250, 249, 264, 265), (243, 242, 257, 258), (251, 250, 265, 266), (244, 243, 258, 259), (252, 251, 266, 267), (245, 244, 259, 260), (253, 252, 267, 268), (246, 245, 260, 261), (258, 257, 272, 273), (266, 265, 280, 281), (259, 258, 273, 274), (267, 266, 281, 282), (260, 259, 274, 275), (268, 267, 282, 283), (261, 260, 275, 276), (269, 268, 283, 284), (262, 261, 276, 277), (263, 262, 277, 278), (256, 255, 270, 271), (264, 263, 278, 279), (257, 256, 271, 272), (265, 264, 279, 280), (277, 276, 291, 292), (278, 277, 292, 293), (271, 270, 285, 286), (279, 278, 293, 294), (272, 271, 286, 287), (280, 279, 294, 295), (273, 272, 287, 288), (281, 280, 295, 296), (274, 273, 288, 289), (282, 281, 296, 297), (275, 274, 289, 290), (283, 282, 297, 298), (276, 275, 290, 291), (284, 283, 298, 299), (296, 295, 310, 311), (289, 288, 303, 304), (297, 296, 311, 312), (290, 289, 304, 305), (298, 297, 312, 313), (291, 290, 305, 306), (299, 298, 313, 314), (292, 291, 306, 307), (293, 292, 307, 308), (286, 285, 300, 301), (294, 293, 308, 309), (287, 286, 301, 302), (295, 294, 309, 310), (288, 287, 302, 303), (308, 307, 322, 323), (301, 300, 315, 316), (309, 308, 323, 324), (302, 301, 316, 317), (310, 309, 324, 325), (303, 302, 317, 318), (311, 310, 325, 326), (304, 303, 318, 319), (312, 311, 326, 327), (305, 304, 319, 320), (313, 312, 327, 328), (306, 305, 320, 321), (314, 313, 328, 329), (307, 306, 321, 322), (319, 318, 334, 335), (327, 326, 342, 343), (320, 319, 335, 336), (328, 327, 343, 344), (321, 320, 336, 337), (329, 328, 344, 345), (322, 321, 337, 338), (323, 322, 338, 339), (316, 315, 331, 332), (324, 323, 339, 340), (317, 316, 332, 333), (325, 324, 340, 341), (318, 317, 333, 334), (326, 325, 341, 342), (339, 338, 353, 354), (332, 331, 346, 347), (340, 339, 354, 355), (333, 332, 347, 348), (341, 340, 355, 356), (334, 333, 348, 349), (342, 341, 356, 357), (335, 334, 349, 350), (343, 342, 357, 358), (336, 335, 350, 351), (344, 343, 358, 359), (337, 336, 351, 352), (345, 344, 359, 360), (338, 337, 352, 353), (358, 357, 372, 373), (351, 350, 365, 366), (359, 358, 373, 374), (352, 351, 366, 367), (360, 359, 374, 375), (353, 352, 367, 368), (354, 353, 368, 369), (347, 346, 361, 362), (355, 354, 369, 370), (348, 347, 362, 363), (356, 355, 370, 371), (349, 348, 363, 364), (357, 356, 371, 372), (350, 349, 364, 365), (370, 369, 384, 385), (363, 362, 377, 378), (371, 370, 385, 386), (364, 363, 378, 379), (372, 371, 386, 387), (365, 364, 379, 380), (373, 372, 387, 388), (366, 365, 380, 381), (374, 373, 388, 389), (367, 366, 381, 382), (375, 374, 389, 390), (368, 367, 382, 383), (369, 368, 383, 384), (362, 361, 376, 377), (389, 388, 403, 404), (382, 381, 396, 397), (390, 389, 404, 405), (383, 382, 397, 398), (384, 383, 398, 399), (377, 376, 391, 392), (385, 384, 399, 400), (378, 377, 392, 393), (386, 385, 400, 401), (379, 378, 393, 394), (387, 386, 401, 402), (380, 379, 394, 395), (388, 387, 402, 403), (381, 380, 395, 396), (393, 392, 407, 408), (401, 400, 415, 416), (394, 393, 408, 409), (402, 401, 416, 417), (395, 394, 409, 410), (403, 402, 417, 418), (396, 395, 410, 411), (404, 403, 418, 419), (397, 396, 411, 412), (405, 404, 419, 420), (398, 397, 412, 413), (399, 398, 413, 414), (392, 391, 406, 407), (400, 399, 414, 415), (412, 411, 426, 427), (420, 419, 434, 435), (413, 412, 427, 428), (414, 413, 428, 429), (407, 406, 421, 422), (415, 414, 429, 430), (408, 407, 422, 423), (416, 415, 430, 431), (409, 408, 423, 424), (417, 416, 431, 432), (410, 409, 424, 425), (418, 417, 432, 433), (411, 410, 425, 426), (419, 418, 433, 434), (431, 430, 445, 446), (424, 423, 438, 439), (432, 431, 446, 447), (425, 424, 439, 440), (433, 432, 447, 448), (426, 425, 440, 441), (434, 433, 448, 449), (427, 426, 441, 442), (435, 434, 449, 450), (428, 427, 442, 443), (429, 428, 443, 444), (422, 421, 436, 437), (430, 429, 444, 445), (423, 422, 437, 438), (450, 449, 465, 466), (443, 442, 458, 459), (444, 443, 459, 460), (437, 436, 452, 453), (445, 444, 460, 461), (438, 437, 453, 454), (446, 445, 461, 462), (439, 438, 454, 455), (447, 446, 462, 463), (440, 439, 455, 456), (448, 447, 463, 464), (441, 440, 456, 457), (449, 448, 464, 465), (442, 441, 457, 458), (455, 454, 469, 470), (463, 462, 477, 478), (456, 455, 470, 471), (464, 463, 478, 479), (457, 456, 471, 472), (465, 464, 479, 480), (458, 457, 472, 473), (466, 465, 480, 481), (459, 458, 473, 474), (460, 459, 474, 475), (453, 452, 467, 468), (461, 460, 475, 476), (454, 453, 468, 469), (462, 461, 476, 477), (0, 451, 15), (330, 14, 29), (15, 451, 30), (330, 29, 44), (30, 451, 45), (330, 44, 59), (45, 451, 60), (330, 59, 74), (60, 451, 75), (330, 74, 89), (75, 451, 90), (330, 89, 104), (90, 451, 105), (330, 104, 119), (105, 451, 120), (330, 119, 134), (120, 451, 135), (330, 134, 149), (135, 451, 150), (330, 149, 164), (150, 451, 165), (330, 164, 179), (165, 451, 180), (330, 179, 194), (180, 451, 195), (330, 194, 209), (195, 451, 210), (330, 209, 224), (210, 451, 225), (330, 224, 239), (225, 451, 240), (330, 239, 254), (240, 451, 255), (330, 254, 269), (255, 451, 270), (330, 269, 284), (270, 451, 285), (330, 284, 299), (285, 451, 300), (330, 299, 314), (300, 451, 315), (330, 314, 329), (315, 451, 331), (330, 329, 345), (331, 451, 346), (330, 345, 360), (346, 451, 361), (330, 360, 375), (361, 451, 376), (330, 375, 390), (376, 451, 391), (330, 390, 405), (391, 451, 406), (330, 405, 420), (406, 451, 421), (330, 420, 435), (421, 451, 436), (330, 435, 450), (436, 451, 452), (330, 450, 466), (452, 451, 467), (330, 466, 481), (474, 473, 6, 7), (467, 451, 0), (330, 481, 14), (475, 474, 7, 8), (468, 467, 0, 1), (476, 475, 8, 9), (469, 468, 1, 2), (477, 476, 9, 10), (470, 469, 2, 3), (478, 477, 10, 11), (471, 470, 3, 4), (479, 478, 11, 12), (472, 471, 4, 5), (480, 479, 12, 13), (473, 472, 5, 6), (481, 480, 13, 14)])
me_sphere.materials.append(mat_fakesun)
me_sphere.use_remesh_preserve_volume = False
me_sphere.use_remesh_preserve_attributes = False
me_sphere.use_mirror_vertex_groups = False
me_sphere.update()
me_cube = bpy.data.meshes.new('Cube')
me_cube.from_pydata([(9.951, 9.951, -9.951), (9.951, -9.951, -9.951), (-9.951, -9.951, -9.951), (-9.951, 9.951, -9.951), (9.951, 9.951, 9.951), (9.951, -9.951, 9.951), (-9.951, -9.951, 9.951), (-9.951, 9.951, 9.951)], [], [(0, 1, 2, 3), (4, 7, 6, 5), (0, 4, 5, 1), (1, 5, 6, 2), (2, 6, 7, 3), (4, 0, 3, 7)])
me_cube.polygons.foreach_set('use_smooth', [True] * 6)
_uv = me_cube.uv_layers.new(name='UVMap')
_uv.uv.foreach_set('vector', [0.6669, 0.5, 0.6669, 0.9993, 0.9998, 0.9993, 0.9998, 0.5, 0.3331, 0.4995, 0.3331, 0.0002446, 0.0002446, 0.0002448, 0.0002447, 0.4995, 0.6664, 0.0002446, 0.3336, 0.0002446, 0.3336, 0.4995, 0.6664, 0.4995, 0.9998, 0.0002447, 0.6669, 0.0002449, 0.6669, 0.4995, 0.9998, 0.4995, 0.0002446, 0.5, 0.0002446, 0.9993, 0.3331, 0.9993, 0.3331, 0.5, 0.6664, 0.9993, 0.6664, 0.5, 0.3336, 0.5, 0.3336, 0.9993])
me_cube.materials.append(mat_material)
me_cube.use_remesh_preserve_volume = False
me_cube.use_remesh_preserve_attributes = False
me_cube.use_mirror_vertex_groups = False
me_cube.update()
me_plane = bpy.data.meshes.new('Plane')
me_plane.from_pydata([(-10.0, -10.0, 0.0), (10.0, -10.0, 0.0), (-10.0, 10.0, 0.0), (10.0, 10.0, 0.0)], [], [(0, 1, 3, 2)])
me_plane.polygons.foreach_set('use_smooth', [True] * 1)
_uv = me_plane.uv_layers.new(name='UVMap')
_uv.uv.foreach_set('vector', [9.998e-05, 0.0001002, 0.9999, 9.998e-05, 0.9999, 0.9999, 0.0001004, 0.9999])
me_plane.materials.append(mat_ground)
me_plane.use_remesh_preserve_volume = False
me_plane.use_remesh_preserve_attributes = False
me_plane.use_mirror_vertex_groups = False
me_plane.update()

# ---- objects
ob_fakesun = bpy.data.objects.new('FakeSun', me_sphere)
ob_cubemaptarget = bpy.data.objects.new('CubeMapTarget', me_cube)
ob_ground = bpy.data.objects.new('Ground', me_plane)
ob_camera = bpy.data.objects.new('Camera', cam_camera)

# ---- transforms, parenting, visibility, modifiers, constraints
ob_fakesun.location = (-235.3, -446.8, 863.1)
ob_fakesun.scale = (20.0, 20.0, 20.0)
ob_fakesun.visible_volume_scatter = False
ob_fakesun.visible_shadow = False
ob_fakesun.lineart.crease_threshold = 0.0
ob_cubemaptarget.location = (0.0, 0.0, 15.0)
ob_cubemaptarget.scale = (0.01, 0.01, 0.01)
ob_cubemaptarget.lock_rotations_4d = False
ob_cubemaptarget.empty_display_type = 'ARROWS'
ob_cubemaptarget.visible_diffuse = False
ob_cubemaptarget.visible_glossy = False
ob_cubemaptarget.visible_transmission = False
ob_cubemaptarget.visible_volume_scatter = False
ob_cubemaptarget.visible_shadow = False
ob_cubemaptarget.lineart.crease_threshold = 0.0
_m = ob_cubemaptarget.modifiers.new('Subsurf', 'SUBSURF')
_m.uv_smooth = 'PRESERVE_CORNERS'
_m.levels = 2
_m.render_levels = 4
_m.show_only_control_edges = False
ob_ground.location = (0.0, 0.0, 10.0)
ob_ground.scale = (4.0, -4.0, 4.0)
ob_ground.show_texture_space = True
ob_ground.lineart.crease_threshold = 0.0
_m = ob_ground.modifiers.new('Subsurf', 'SUBSURF')
_m.uv_smooth = 'PRESERVE_CORNERS'
_m.levels = 3
_m.render_levels = 6
_m.show_only_control_edges = False
_m = ob_ground.modifiers.new('Displace', 'DISPLACE')
_m.strength = 0.5
_m.texture_coords = 'UV'
ob_camera.location = (-8.834, 0.0, 7.111)
ob_camera.rotation_euler = (1.324, -0.04441, -1.567)
ob_camera.lock_rotations_4d = False
ob_camera.empty_display_type = 'ARROWS'
ob_camera.color = (0.0, 0.0, 0.0, 0.0)
ob_camera.display_type = 'WIRE'
ob_camera.lineart.crease_threshold = 0.0

# ---- collection membership
col_collection_1.objects.link(ob_fakesun)
col_collection_1.objects.link(ob_cubemaptarget)
col_collection_1.objects.link(ob_ground)
col_collection_1.objects.link(ob_camera)

# ---- scene / render settings (as saved in the file)
scene.camera = ob_camera
scene.frame_start = 1; scene.frame_end = 250; scene.frame_set(8)
scene.render.engine = 'CYCLES'
scene.render.image_settings.file_format = 'OPEN_EXR'
scene.render.image_settings.color_mode = 'RGB'
scene.render.image_settings.color_depth = '16'
scene.render.resolution_percentage = 50
scene.render.dither_intensity = 0.0
scene.cycles.use_denoising = False
scene.cycles.samples = 24
scene.cycles.sampling_pattern = 'TABULATED_SOBOL'
scene.cycles.light_sampling_threshold = 0.0
scene.cycles.use_adaptive_sampling = False
scene.cycles.use_light_tree = False
scene.cycles.blur_glossy = 0.0
scene.cycles.pixel_filter_type = 'GAUSSIAN'
scene.cycles.use_animated_seed = True
scene.cycles.sample_clamp_indirect = 0.0
scene.view_settings.view_transform = 'Standard'
bpy.context.view_layer.update()
